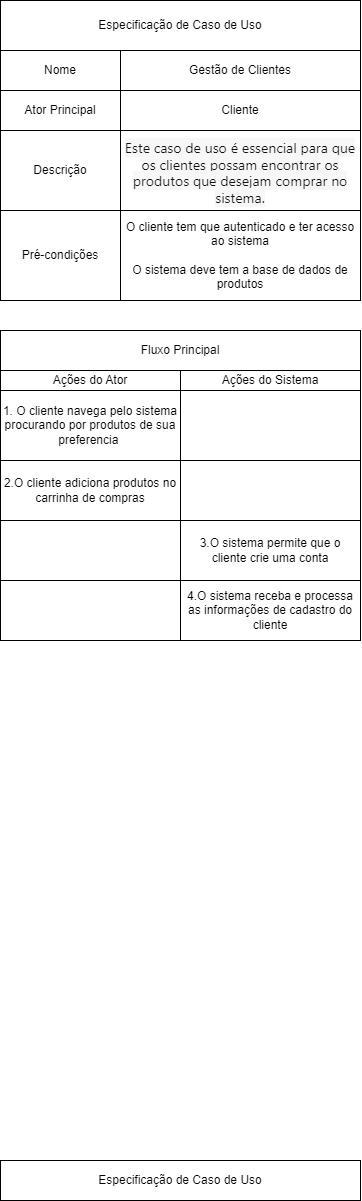

The diagram above was exported from draw.io. Its source (the exported page's mxGraphModel, read from the mxfile embedded in the PNG):
<mxGraphModel dx="565" dy="1791" grid="1" gridSize="10" guides="1" tooltips="1" connect="1" arrows="1" fold="1" page="1" pageScale="1" pageWidth="827" pageHeight="1169" math="0" shadow="0">
  <root>
    <mxCell id="WIyWlLk6GJQsqaUBKTNV-0" />
    <mxCell id="WIyWlLk6GJQsqaUBKTNV-1" parent="WIyWlLk6GJQsqaUBKTNV-0" />
    <mxCell id="QrrROqfn-sOTYKD9WCm8-0" value="E&lt;span style=&quot;color: rgba(0, 0, 0, 0); font-family: monospace; font-size: 0px; text-align: start; text-wrap: nowrap;&quot;&gt;%3CmxGraphModel%3E%3Croot%3E%3CmxCell%20id%3D%220%22%2F%3E%3CmxCell%20id%3D%221%22%20parent%3D%220%22%2F%3E%3CmxCell%20id%3D%222%22%20value%3D%22Especifica%C3%A7%C3%A3o%20de%20Caso%20de%20Uso%22%20style%3D%22html%3D1%3BwhiteSpace%3Dwrap%3BfillColor%3Ddefault%3BstrokeColor%3Ddefault%3Balign%3Dcenter%3BverticalAlign%3Dmiddle%3Bhorizontal%3D1%3B%22%20vertex%3D%221%22%20parent%3D%221%22%3E%3CmxGeometry%20x%3D%2240%22%20y%3D%22-1120%22%20width%3D%22360%22%20height%3D%2250%22%20as%3D%22geometry%22%2F%3E%3C%2FmxCell%3E%3CmxCell%20id%3D%223%22%20value%3D%22Ator%20Principal%22%20style%3D%22rounded%3D0%3BwhiteSpace%3Dwrap%3Bhtml%3D1%3B%22%20vertex%3D%221%22%20parent%3D%221%22%3E%3CmxGeometry%20x%3D%2240%22%20y%3D%22-1030%22%20width%3D%22120%22%20height%3D%2240%22%20as%3D%22geometry%22%2F%3E%3C%2FmxCell%3E%3CmxCell%20id%3D%224%22%20value%3D%22Funcion%C3%A1rio%26amp%3Bnbsp%3B%22%20style%3D%22rounded%3D0%3BwhiteSpace%3Dwrap%3Bhtml%3D1%3B%22%20vertex%3D%221%22%20parent%3D%221%22%3E%3CmxGeometry%20x%3D%22160%22%20y%3D%22-1030%22%20width%3D%22240%22%20height%3D%2240%22%20as%3D%22geometry%22%2F%3E%3C%2FmxCell%3E%3CmxCell%20id%3D%225%22%20value%3D%22Descri%C3%A7%C3%A3o%22%20style%3D%22rounded%3D0%3BwhiteSpace%3Dwrap%3Bhtml%3D1%3B%22%20vertex%3D%221%22%20parent%3D%221%22%3E%3CmxGeometry%20x%3D%2240%22%20y%3D%22-990%22%20width%3D%22120%22%20height%3D%2280%22%20as%3D%22geometry%22%2F%3E%3C%2FmxCell%3E%3CmxCell%20id%3D%226%22%20value%3D%22Este%20caso%20de%20uso%20permite%20que%20o%20funcion%C3%A1rio%20registre%20novos%20produtor%20no%20sistema%20de%20gerenciamento%20de%20estoque%22%20style%3D%22rounded%3D0%3BwhiteSpace%3Dwrap%3Bhtml%3D1%3B%22%20vertex%3D%221%22%20parent%3D%221%22%3E%3CmxGeometry%20x%3D%22160%22%20y%3D%22-990%22%20width%3D%22240%22%20height%3D%2280%22%20as%3D%22geometry%22%2F%3E%3C%2FmxCell%3E%3CmxCell%20id%3D%227%22%20value%3D%22Pr%C3%A9-condi%C3%A7%C3%B5es%22%20style%3D%22rounded%3D0%3BwhiteSpace%3Dwrap%3Bhtml%3D1%3B%22%20vertex%3D%221%22%20parent%3D%221%22%3E%3CmxGeometry%20x%3D%2240%22%20y%3D%22-910%22%20width%3D%22120%22%20height%3D%2290%22%20as%3D%22geometry%22%2F%3E%3C%2FmxCell%3E%3CmxCell%20id%3D%228%22%20value%3D%22O%20funcion%C3%A1rio%20deve%20estar%20autenticando%20no%20sistema%26lt%3Bbr%26gt%3B%26lt%3Bbr%26gt%3BO%20sistema%20deve%20estar%20em%20funcionamento.%22%20style%3D%22rounded%3D0%3BwhiteSpace%3Dwrap%3Bhtml%3D1%3B%22%20vertex%3D%221%22%20parent%3D%221%22%3E%3CmxGeometry%20x%3D%22160%22%20y%3D%22-910%22%20width%3D%22240%22%20height%3D%2290%22%20as%3D%22geometry%22%2F%3E%3C%2FmxCell%3E%3CmxCell%20id%3D%229%22%20value%3D%22Nome%22%20style%3D%22rounded%3D0%3BwhiteSpace%3Dwrap%3Bhtml%3D1%3B%22%20vertex%3D%221%22%20parent%3D%221%22%3E%3CmxGeometry%20x%3D%2240%22%20y%3D%22-1070%22%20width%3D%22120%22%20height%3D%2240%22%20as%3D%22geometry%22%2F%3E%3C%2FmxCell%3E%3CmxCell%20id%3D%2210%22%20value%3D%22Gest%C3%A3o%20de%20Produtos%22%20style%3D%22rounded%3D0%3BwhiteSpace%3Dwrap%3Bhtml%3D1%3B%22%20vertex%3D%221%22%20parent%3D%221%22%3E%3CmxGeometry%20x%3D%22160%22%20y%3D%22-1070%22%20width%3D%22240%22%20height%3D%2240%22%20as%3D%22geometry%22%2F%3E%3C%2FmxCell%3E%3C%2Froot%3E%3C%2FmxGraphModel%3E&lt;/span&gt;specificação de Caso de Uso" style="rounded=0;whiteSpace=wrap;html=1;" vertex="1" parent="WIyWlLk6GJQsqaUBKTNV-1">
      <mxGeometry x="40" y="40" width="360" height="40" as="geometry" />
    </mxCell>
    <mxCell id="QrrROqfn-sOTYKD9WCm8-1" value="Especificação de Caso de Uso" style="html=1;whiteSpace=wrap;fillColor=default;strokeColor=default;align=center;verticalAlign=middle;horizontal=1;" vertex="1" parent="WIyWlLk6GJQsqaUBKTNV-1">
      <mxGeometry x="40" y="-1120" width="360" height="50" as="geometry" />
    </mxCell>
    <mxCell id="QrrROqfn-sOTYKD9WCm8-2" value="Ator Principal" style="rounded=0;whiteSpace=wrap;html=1;" vertex="1" parent="WIyWlLk6GJQsqaUBKTNV-1">
      <mxGeometry x="40" y="-1030" width="120" height="40" as="geometry" />
    </mxCell>
    <mxCell id="QrrROqfn-sOTYKD9WCm8-3" value="Cliente" style="rounded=0;whiteSpace=wrap;html=1;" vertex="1" parent="WIyWlLk6GJQsqaUBKTNV-1">
      <mxGeometry x="160" y="-1030" width="240" height="40" as="geometry" />
    </mxCell>
    <mxCell id="QrrROqfn-sOTYKD9WCm8-4" value="Descrição" style="rounded=0;whiteSpace=wrap;html=1;" vertex="1" parent="WIyWlLk6GJQsqaUBKTNV-1">
      <mxGeometry x="40" y="-990" width="120" height="80" as="geometry" />
    </mxCell>
    <mxCell id="QrrROqfn-sOTYKD9WCm8-5" value="&#10;&lt;span style=&quot;color: rgb(17, 17, 17); font-family: -apple-system, Roboto, SegoeUI, &amp;quot;Segoe UI&amp;quot;, &amp;quot;Helvetica Neue&amp;quot;, Helvetica, &amp;quot;Microsoft YaHei&amp;quot;, &amp;quot;Meiryo UI&amp;quot;, Meiryo, &amp;quot;Arial Unicode MS&amp;quot;, sans-serif; font-size: 14px; font-style: normal; font-variant-ligatures: normal; font-variant-caps: normal; font-weight: 400; letter-spacing: normal; orphans: 2; text-align: start; text-indent: 0px; text-transform: none; widows: 2; word-spacing: 0px; -webkit-text-stroke-width: 0px; white-space: normal; background-color: rgb(247, 247, 247); text-decoration-thickness: initial; text-decoration-style: initial; text-decoration-color: initial; display: inline !important; float: none;&quot;&gt;Este caso de uso é essencial para que os clientes possam encontrar os produtos que desejam comprar no sistema.&lt;/span&gt;&#10;&#10;" style="rounded=0;whiteSpace=wrap;html=1;" vertex="1" parent="WIyWlLk6GJQsqaUBKTNV-1">
      <mxGeometry x="160" y="-990" width="240" height="100" as="geometry" />
    </mxCell>
    <mxCell id="QrrROqfn-sOTYKD9WCm8-6" value="Pré-condições" style="rounded=0;whiteSpace=wrap;html=1;" vertex="1" parent="WIyWlLk6GJQsqaUBKTNV-1">
      <mxGeometry x="40" y="-910" width="120" height="90" as="geometry" />
    </mxCell>
    <mxCell id="QrrROqfn-sOTYKD9WCm8-7" value="O cliente tem que autenticado e ter acesso ao sistema&lt;br&gt;&lt;div&gt;&lt;br&gt;&lt;/div&gt;&lt;div&gt;O sistema deve tem a base de dados de produtos&lt;/div&gt;" style="rounded=0;whiteSpace=wrap;html=1;" vertex="1" parent="WIyWlLk6GJQsqaUBKTNV-1">
      <mxGeometry x="160" y="-910" width="240" height="90" as="geometry" />
    </mxCell>
    <mxCell id="QrrROqfn-sOTYKD9WCm8-8" value="Nome" style="rounded=0;whiteSpace=wrap;html=1;" vertex="1" parent="WIyWlLk6GJQsqaUBKTNV-1">
      <mxGeometry x="40" y="-1070" width="120" height="40" as="geometry" />
    </mxCell>
    <mxCell id="QrrROqfn-sOTYKD9WCm8-9" value="Gestão de Clientes" style="rounded=0;whiteSpace=wrap;html=1;" vertex="1" parent="WIyWlLk6GJQsqaUBKTNV-1">
      <mxGeometry x="160" y="-1070" width="240" height="40" as="geometry" />
    </mxCell>
    <mxCell id="QrrROqfn-sOTYKD9WCm8-10" value="Fluxo Principal" style="rounded=0;whiteSpace=wrap;html=1;" vertex="1" parent="WIyWlLk6GJQsqaUBKTNV-1">
      <mxGeometry x="40" y="-790" width="360" height="40" as="geometry" />
    </mxCell>
    <mxCell id="QrrROqfn-sOTYKD9WCm8-11" value="Ações do Ator" style="rounded=0;whiteSpace=wrap;html=1;" vertex="1" parent="WIyWlLk6GJQsqaUBKTNV-1">
      <mxGeometry x="40" y="-750" width="180" height="20" as="geometry" />
    </mxCell>
    <mxCell id="QrrROqfn-sOTYKD9WCm8-12" value="Ações do Sistema" style="rounded=0;whiteSpace=wrap;html=1;" vertex="1" parent="WIyWlLk6GJQsqaUBKTNV-1">
      <mxGeometry x="220" y="-750" width="180" height="20" as="geometry" />
    </mxCell>
    <mxCell id="QrrROqfn-sOTYKD9WCm8-13" value="1. O cliente navega pelo sistema procurando por produtos de sua preferencia&amp;nbsp;" style="rounded=0;whiteSpace=wrap;html=1;" vertex="1" parent="WIyWlLk6GJQsqaUBKTNV-1">
      <mxGeometry x="40" y="-730" width="180" height="70" as="geometry" />
    </mxCell>
    <mxCell id="QrrROqfn-sOTYKD9WCm8-14" value="" style="rounded=0;whiteSpace=wrap;html=1;" vertex="1" parent="WIyWlLk6GJQsqaUBKTNV-1">
      <mxGeometry x="220" y="-730" width="180" height="70" as="geometry" />
    </mxCell>
    <mxCell id="QrrROqfn-sOTYKD9WCm8-15" value="2.O cliente adiciona produtos no carrinha de compras" style="rounded=0;whiteSpace=wrap;html=1;" vertex="1" parent="WIyWlLk6GJQsqaUBKTNV-1">
      <mxGeometry x="40" y="-660" width="180" height="60" as="geometry" />
    </mxCell>
    <mxCell id="QrrROqfn-sOTYKD9WCm8-16" value="" style="rounded=0;whiteSpace=wrap;html=1;" vertex="1" parent="WIyWlLk6GJQsqaUBKTNV-1">
      <mxGeometry x="220" y="-660" width="180" height="60" as="geometry" />
    </mxCell>
    <mxCell id="QrrROqfn-sOTYKD9WCm8-17" value="" style="rounded=0;whiteSpace=wrap;html=1;" vertex="1" parent="WIyWlLk6GJQsqaUBKTNV-1">
      <mxGeometry x="40" y="-600" width="180" height="60" as="geometry" />
    </mxCell>
    <mxCell id="QrrROqfn-sOTYKD9WCm8-18" value="3.O sistema permite que o cliente crie uma conta" style="rounded=0;whiteSpace=wrap;html=1;" vertex="1" parent="WIyWlLk6GJQsqaUBKTNV-1">
      <mxGeometry x="220" y="-600" width="180" height="60" as="geometry" />
    </mxCell>
    <mxCell id="QrrROqfn-sOTYKD9WCm8-19" value="" style="rounded=0;whiteSpace=wrap;html=1;" vertex="1" parent="WIyWlLk6GJQsqaUBKTNV-1">
      <mxGeometry x="40" y="-540" width="180" height="60" as="geometry" />
    </mxCell>
    <mxCell id="QrrROqfn-sOTYKD9WCm8-20" value="4.O sistema receba e processa as informações de cadastro do cliente" style="rounded=0;whiteSpace=wrap;html=1;" vertex="1" parent="WIyWlLk6GJQsqaUBKTNV-1">
      <mxGeometry x="220" y="-540" width="180" height="60" as="geometry" />
    </mxCell>
  </root>
</mxGraphModel>